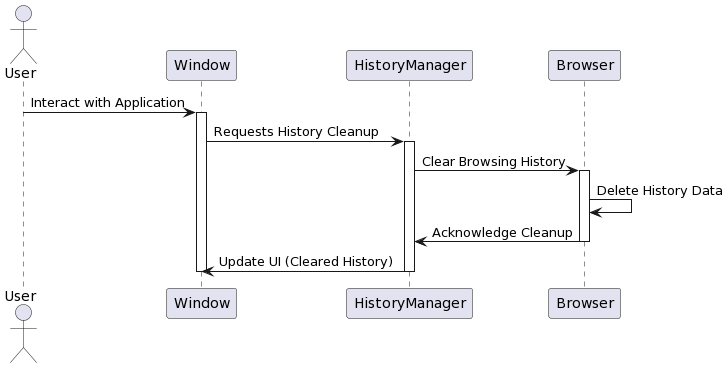

The diagram above was rendered by PlantUML. Its source (embedded in the PNG):
@startuml
actor User
participant Window as Win
participant HistoryManager as HistoryMgr
participant Browser as Browser

User -> Win: Interact with Application
activate Win
Win -> HistoryMgr: Requests History Cleanup
activate HistoryMgr

HistoryMgr -> Browser: Clear Browsing History
activate Browser

Browser -> Browser: Delete History Data
Browser -> HistoryMgr: Acknowledge Cleanup
deactivate Browser

HistoryMgr -> Win: Update UI (Cleared History)
deactivate HistoryMgr

deactivate Win
@enduml